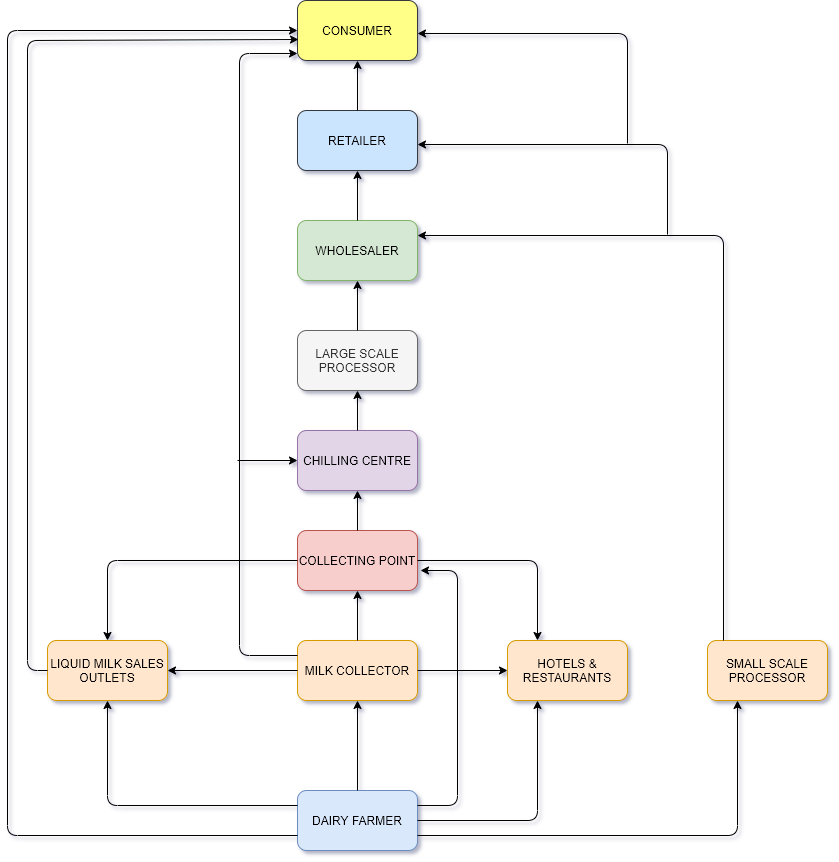

The diagram above was exported from draw.io. Its source (the exported page's mxGraphModel, read from the mxfile embedded in the PNG):
<mxGraphModel dx="868" dy="534" grid="1" gridSize="11" guides="1" tooltips="1" connect="1" arrows="1" fold="1" page="0" pageScale="1" pageWidth="850" pageHeight="1100" background="#FFFFFF" math="0" shadow="1">
  <root>
    <mxCell id="0" />
    <mxCell id="1" parent="0" />
    <mxCell id="YG-t1Cn0u3TlW5QwqFWz-1" value="CONSUMER" style="rounded=1;whiteSpace=wrap;html=1;fillColor=#ffff88;strokeColor=#36393d;" vertex="1" parent="1">
      <mxGeometry x="340" y="20" width="120" height="60" as="geometry" />
    </mxCell>
    <mxCell id="YG-t1Cn0u3TlW5QwqFWz-2" value="RETAILER" style="rounded=1;whiteSpace=wrap;html=1;fillColor=#cce5ff;strokeColor=#36393d;" vertex="1" parent="1">
      <mxGeometry x="340" y="130" width="120" height="60" as="geometry" />
    </mxCell>
    <mxCell id="YG-t1Cn0u3TlW5QwqFWz-3" value="WHOLESALER" style="rounded=1;whiteSpace=wrap;html=1;fillColor=#d5e8d4;strokeColor=#82b366;" vertex="1" parent="1">
      <mxGeometry x="340" y="240" width="120" height="60" as="geometry" />
    </mxCell>
    <mxCell id="YG-t1Cn0u3TlW5QwqFWz-4" value="LARGE SCALE PROCESSOR" style="rounded=1;whiteSpace=wrap;html=1;fillColor=#f5f5f5;strokeColor=#666666;fontColor=#333333;" vertex="1" parent="1">
      <mxGeometry x="340" y="350" width="120" height="60" as="geometry" />
    </mxCell>
    <mxCell id="YG-t1Cn0u3TlW5QwqFWz-5" value="CHILLING CENTRE" style="rounded=1;whiteSpace=wrap;html=1;fillColor=#e1d5e7;strokeColor=#9673a6;" vertex="1" parent="1">
      <mxGeometry x="340" y="450" width="120" height="60" as="geometry" />
    </mxCell>
    <mxCell id="YG-t1Cn0u3TlW5QwqFWz-6" value="COLLECTING POINT" style="rounded=1;whiteSpace=wrap;html=1;fillColor=#f8cecc;strokeColor=#b85450;" vertex="1" parent="1">
      <mxGeometry x="340" y="550" width="120" height="60" as="geometry" />
    </mxCell>
    <mxCell id="YG-t1Cn0u3TlW5QwqFWz-7" value="SMALL SCALE PROCESSOR" style="rounded=1;whiteSpace=wrap;html=1;fillColor=#ffe6cc;strokeColor=#d79b00;" vertex="1" parent="1">
      <mxGeometry x="750" y="660" width="120" height="60" as="geometry" />
    </mxCell>
    <mxCell id="YG-t1Cn0u3TlW5QwqFWz-8" value="LIQUID MILK SALES OUTLETS" style="rounded=1;whiteSpace=wrap;html=1;fillColor=#ffe6cc;strokeColor=#d79b00;" vertex="1" parent="1">
      <mxGeometry x="90" y="660" width="120" height="60" as="geometry" />
    </mxCell>
    <mxCell id="YG-t1Cn0u3TlW5QwqFWz-9" value="MILK COLLECTOR" style="rounded=1;whiteSpace=wrap;html=1;fillColor=#ffe6cc;strokeColor=#d79b00;" vertex="1" parent="1">
      <mxGeometry x="340" y="660" width="120" height="60" as="geometry" />
    </mxCell>
    <mxCell id="YG-t1Cn0u3TlW5QwqFWz-10" value="HOTELS &amp;amp; RESTAURANTS" style="rounded=1;whiteSpace=wrap;html=1;fillColor=#ffe6cc;strokeColor=#d79b00;" vertex="1" parent="1">
      <mxGeometry x="550" y="660" width="120" height="60" as="geometry" />
    </mxCell>
    <mxCell id="YG-t1Cn0u3TlW5QwqFWz-11" value="DAIRY FARMER" style="rounded=1;whiteSpace=wrap;html=1;fillColor=#dae8fc;strokeColor=#6c8ebf;" vertex="1" parent="1">
      <mxGeometry x="340" y="810" width="120" height="60" as="geometry" />
    </mxCell>
    <mxCell id="YG-t1Cn0u3TlW5QwqFWz-12" value="" style="endArrow=classic;html=1;exitX=0.5;exitY=0;exitDx=0;exitDy=0;entryX=0.5;entryY=1;entryDx=0;entryDy=0;" edge="1" parent="1" source="YG-t1Cn0u3TlW5QwqFWz-11" target="YG-t1Cn0u3TlW5QwqFWz-9">
      <mxGeometry width="50" height="50" relative="1" as="geometry">
        <mxPoint x="430" y="630" as="sourcePoint" />
        <mxPoint x="480" y="580" as="targetPoint" />
      </mxGeometry>
    </mxCell>
    <mxCell id="YG-t1Cn0u3TlW5QwqFWz-13" value="" style="endArrow=classic;html=1;entryX=0.5;entryY=1;entryDx=0;entryDy=0;exitX=0;exitY=0.25;exitDx=0;exitDy=0;" edge="1" parent="1" source="YG-t1Cn0u3TlW5QwqFWz-11" target="YG-t1Cn0u3TlW5QwqFWz-8">
      <mxGeometry width="50" height="50" relative="1" as="geometry">
        <mxPoint x="370" y="810" as="sourcePoint" />
        <mxPoint x="480" y="580" as="targetPoint" />
        <Array as="points">
          <mxPoint x="150" y="825" />
        </Array>
      </mxGeometry>
    </mxCell>
    <mxCell id="YG-t1Cn0u3TlW5QwqFWz-14" value="" style="endArrow=classic;html=1;exitX=1;exitY=0.5;exitDx=0;exitDy=0;" edge="1" parent="1" source="YG-t1Cn0u3TlW5QwqFWz-11">
      <mxGeometry width="50" height="50" relative="1" as="geometry">
        <mxPoint x="460" y="819" as="sourcePoint" />
        <mxPoint x="580" y="720" as="targetPoint" />
        <Array as="points">
          <mxPoint x="580" y="840" />
        </Array>
      </mxGeometry>
    </mxCell>
    <mxCell id="YG-t1Cn0u3TlW5QwqFWz-15" value="" style="endArrow=classic;html=1;exitX=1;exitY=0.75;exitDx=0;exitDy=0;entryX=0.25;entryY=1;entryDx=0;entryDy=0;" edge="1" parent="1" source="YG-t1Cn0u3TlW5QwqFWz-11" target="YG-t1Cn0u3TlW5QwqFWz-7">
      <mxGeometry width="50" height="50" relative="1" as="geometry">
        <mxPoint x="430" y="630" as="sourcePoint" />
        <mxPoint x="760" y="720" as="targetPoint" />
        <Array as="points">
          <mxPoint x="780" y="855" />
        </Array>
      </mxGeometry>
    </mxCell>
    <mxCell id="YG-t1Cn0u3TlW5QwqFWz-18" value="" style="endArrow=classic;html=1;exitX=0;exitY=0.75;exitDx=0;exitDy=0;entryX=0;entryY=0.5;entryDx=0;entryDy=0;" edge="1" parent="1" source="YG-t1Cn0u3TlW5QwqFWz-11" target="YG-t1Cn0u3TlW5QwqFWz-1">
      <mxGeometry width="50" height="50" relative="1" as="geometry">
        <mxPoint x="430" y="630" as="sourcePoint" />
        <mxPoint x="220" y="50" as="targetPoint" />
        <Array as="points">
          <mxPoint x="50" y="855" />
          <mxPoint x="50" y="50" />
        </Array>
      </mxGeometry>
    </mxCell>
    <mxCell id="YG-t1Cn0u3TlW5QwqFWz-19" value="" style="endArrow=classic;html=1;exitX=0.5;exitY=0;exitDx=0;exitDy=0;entryX=0.5;entryY=1;entryDx=0;entryDy=0;" edge="1" parent="1" source="YG-t1Cn0u3TlW5QwqFWz-9" target="YG-t1Cn0u3TlW5QwqFWz-6">
      <mxGeometry width="50" height="50" relative="1" as="geometry">
        <mxPoint x="375" y="660" as="sourcePoint" />
        <mxPoint x="425" y="610" as="targetPoint" />
      </mxGeometry>
    </mxCell>
    <mxCell id="YG-t1Cn0u3TlW5QwqFWz-20" value="" style="endArrow=classic;html=1;exitX=0;exitY=0.5;exitDx=0;exitDy=0;entryX=0.5;entryY=0;entryDx=0;entryDy=0;" edge="1" parent="1" source="YG-t1Cn0u3TlW5QwqFWz-6" target="YG-t1Cn0u3TlW5QwqFWz-8">
      <mxGeometry width="50" height="50" relative="1" as="geometry">
        <mxPoint x="430" y="770" as="sourcePoint" />
        <mxPoint x="480" y="720" as="targetPoint" />
        <Array as="points">
          <mxPoint x="150" y="580" />
        </Array>
      </mxGeometry>
    </mxCell>
    <mxCell id="YG-t1Cn0u3TlW5QwqFWz-21" value="" style="endArrow=classic;html=1;exitX=1;exitY=0.5;exitDx=0;exitDy=0;entryX=0;entryY=0.5;entryDx=0;entryDy=0;" edge="1" parent="1" source="YG-t1Cn0u3TlW5QwqFWz-9" target="YG-t1Cn0u3TlW5QwqFWz-10">
      <mxGeometry width="50" height="50" relative="1" as="geometry">
        <mxPoint x="430" y="770" as="sourcePoint" />
        <mxPoint x="480" y="720" as="targetPoint" />
      </mxGeometry>
    </mxCell>
    <mxCell id="YG-t1Cn0u3TlW5QwqFWz-22" value="" style="endArrow=classic;html=1;exitX=1;exitY=0.5;exitDx=0;exitDy=0;entryX=0.25;entryY=0;entryDx=0;entryDy=0;" edge="1" parent="1" source="YG-t1Cn0u3TlW5QwqFWz-6" target="YG-t1Cn0u3TlW5QwqFWz-10">
      <mxGeometry width="50" height="50" relative="1" as="geometry">
        <mxPoint x="430" y="770" as="sourcePoint" />
        <mxPoint x="480" y="720" as="targetPoint" />
        <Array as="points">
          <mxPoint x="580" y="580" />
        </Array>
      </mxGeometry>
    </mxCell>
    <mxCell id="YG-t1Cn0u3TlW5QwqFWz-23" value="" style="endArrow=classic;html=1;exitX=0;exitY=0.5;exitDx=0;exitDy=0;entryX=1;entryY=0.5;entryDx=0;entryDy=0;" edge="1" parent="1" source="YG-t1Cn0u3TlW5QwqFWz-9" target="YG-t1Cn0u3TlW5QwqFWz-8">
      <mxGeometry width="50" height="50" relative="1" as="geometry">
        <mxPoint x="430" y="770" as="sourcePoint" />
        <mxPoint x="480" y="720" as="targetPoint" />
      </mxGeometry>
    </mxCell>
    <mxCell id="YG-t1Cn0u3TlW5QwqFWz-24" value="" style="endArrow=classic;html=1;exitX=0;exitY=0.5;exitDx=0;exitDy=0;" edge="1" parent="1" source="YG-t1Cn0u3TlW5QwqFWz-8">
      <mxGeometry width="50" height="50" relative="1" as="geometry">
        <mxPoint x="430" y="770" as="sourcePoint" />
        <mxPoint x="341" y="59" as="targetPoint" />
        <Array as="points">
          <mxPoint x="70" y="690" />
          <mxPoint x="70" y="60" />
        </Array>
      </mxGeometry>
    </mxCell>
    <mxCell id="YG-t1Cn0u3TlW5QwqFWz-25" value="" style="endArrow=classic;html=1;entryX=0;entryY=0.883;entryDx=0;entryDy=0;entryPerimeter=0;exitX=0;exitY=0.25;exitDx=0;exitDy=0;" edge="1" parent="1" source="YG-t1Cn0u3TlW5QwqFWz-9" target="YG-t1Cn0u3TlW5QwqFWz-1">
      <mxGeometry width="50" height="50" relative="1" as="geometry">
        <mxPoint x="320" y="660" as="sourcePoint" />
        <mxPoint x="310" y="100" as="targetPoint" />
        <Array as="points">
          <mxPoint x="282" y="675" />
          <mxPoint x="282" y="73" />
        </Array>
      </mxGeometry>
    </mxCell>
    <mxCell id="YG-t1Cn0u3TlW5QwqFWz-26" value="" style="endArrow=classic;html=1;entryX=1;entryY=0.25;entryDx=0;entryDy=0;" edge="1" parent="1" target="YG-t1Cn0u3TlW5QwqFWz-3">
      <mxGeometry width="50" height="50" relative="1" as="geometry">
        <mxPoint x="766" y="660" as="sourcePoint" />
        <mxPoint x="470" y="270" as="targetPoint" />
        <Array as="points">
          <mxPoint x="766" y="255" />
        </Array>
      </mxGeometry>
    </mxCell>
    <mxCell id="YG-t1Cn0u3TlW5QwqFWz-27" value="" style="endArrow=classic;html=1;entryX=1;entryY=0.5;entryDx=0;entryDy=0;" edge="1" parent="1">
      <mxGeometry width="50" height="50" relative="1" as="geometry">
        <mxPoint x="710" y="254" as="sourcePoint" />
        <mxPoint x="460" y="164" as="targetPoint" />
        <Array as="points">
          <mxPoint x="710" y="164" />
        </Array>
      </mxGeometry>
    </mxCell>
    <mxCell id="YG-t1Cn0u3TlW5QwqFWz-28" value="" style="endArrow=classic;html=1;entryX=1;entryY=0.5;entryDx=0;entryDy=0;" edge="1" parent="1">
      <mxGeometry width="50" height="50" relative="1" as="geometry">
        <mxPoint x="670" y="163" as="sourcePoint" />
        <mxPoint x="460" y="53" as="targetPoint" />
        <Array as="points">
          <mxPoint x="670" y="53" />
        </Array>
      </mxGeometry>
    </mxCell>
    <mxCell id="YG-t1Cn0u3TlW5QwqFWz-29" value="" style="endArrow=classic;html=1;exitX=0.5;exitY=0;exitDx=0;exitDy=0;entryX=0.5;entryY=1;entryDx=0;entryDy=0;" edge="1" parent="1" source="YG-t1Cn0u3TlW5QwqFWz-6" target="YG-t1Cn0u3TlW5QwqFWz-5">
      <mxGeometry width="50" height="50" relative="1" as="geometry">
        <mxPoint x="430" y="490" as="sourcePoint" />
        <mxPoint x="480" y="440" as="targetPoint" />
      </mxGeometry>
    </mxCell>
    <mxCell id="YG-t1Cn0u3TlW5QwqFWz-30" value="" style="endArrow=classic;html=1;exitX=0.5;exitY=0;exitDx=0;exitDy=0;entryX=0.5;entryY=1;entryDx=0;entryDy=0;" edge="1" parent="1" source="YG-t1Cn0u3TlW5QwqFWz-5" target="YG-t1Cn0u3TlW5QwqFWz-4">
      <mxGeometry width="50" height="50" relative="1" as="geometry">
        <mxPoint x="430" y="490" as="sourcePoint" />
        <mxPoint x="400" y="420" as="targetPoint" />
      </mxGeometry>
    </mxCell>
    <mxCell id="YG-t1Cn0u3TlW5QwqFWz-31" value="" style="endArrow=classic;html=1;exitX=0.5;exitY=0;exitDx=0;exitDy=0;entryX=0.5;entryY=1;entryDx=0;entryDy=0;" edge="1" parent="1" source="YG-t1Cn0u3TlW5QwqFWz-4" target="YG-t1Cn0u3TlW5QwqFWz-3">
      <mxGeometry width="50" height="50" relative="1" as="geometry">
        <mxPoint x="430" y="490" as="sourcePoint" />
        <mxPoint x="480" y="440" as="targetPoint" />
      </mxGeometry>
    </mxCell>
    <mxCell id="YG-t1Cn0u3TlW5QwqFWz-32" value="" style="endArrow=classic;html=1;exitX=0.5;exitY=0;exitDx=0;exitDy=0;entryX=0.5;entryY=1;entryDx=0;entryDy=0;" edge="1" parent="1" source="YG-t1Cn0u3TlW5QwqFWz-3" target="YG-t1Cn0u3TlW5QwqFWz-2">
      <mxGeometry width="50" height="50" relative="1" as="geometry">
        <mxPoint x="430" y="280" as="sourcePoint" />
        <mxPoint x="480" y="230" as="targetPoint" />
      </mxGeometry>
    </mxCell>
    <mxCell id="YG-t1Cn0u3TlW5QwqFWz-34" value="" style="endArrow=classic;html=1;exitX=0.5;exitY=0;exitDx=0;exitDy=0;entryX=0.5;entryY=1;entryDx=0;entryDy=0;" edge="1" parent="1" source="YG-t1Cn0u3TlW5QwqFWz-2" target="YG-t1Cn0u3TlW5QwqFWz-1">
      <mxGeometry width="50" height="50" relative="1" as="geometry">
        <mxPoint x="430" y="280" as="sourcePoint" />
        <mxPoint x="400" y="90" as="targetPoint" />
      </mxGeometry>
    </mxCell>
    <mxCell id="YG-t1Cn0u3TlW5QwqFWz-35" value="" style="endArrow=classic;html=1;entryX=0;entryY=0.5;entryDx=0;entryDy=0;" edge="1" parent="1" target="YG-t1Cn0u3TlW5QwqFWz-5">
      <mxGeometry width="50" height="50" relative="1" as="geometry">
        <mxPoint x="280" y="480" as="sourcePoint" />
        <mxPoint x="480" y="550" as="targetPoint" />
      </mxGeometry>
    </mxCell>
    <mxCell id="YG-t1Cn0u3TlW5QwqFWz-36" value="" style="endArrow=classic;html=1;exitX=1;exitY=0.25;exitDx=0;exitDy=0;" edge="1" parent="1" source="YG-t1Cn0u3TlW5QwqFWz-11">
      <mxGeometry width="50" height="50" relative="1" as="geometry">
        <mxPoint x="480" y="790" as="sourcePoint" />
        <mxPoint x="463" y="590" as="targetPoint" />
        <Array as="points">
          <mxPoint x="500" y="825" />
          <mxPoint x="500" y="590" />
        </Array>
      </mxGeometry>
    </mxCell>
  </root>
</mxGraphModel>